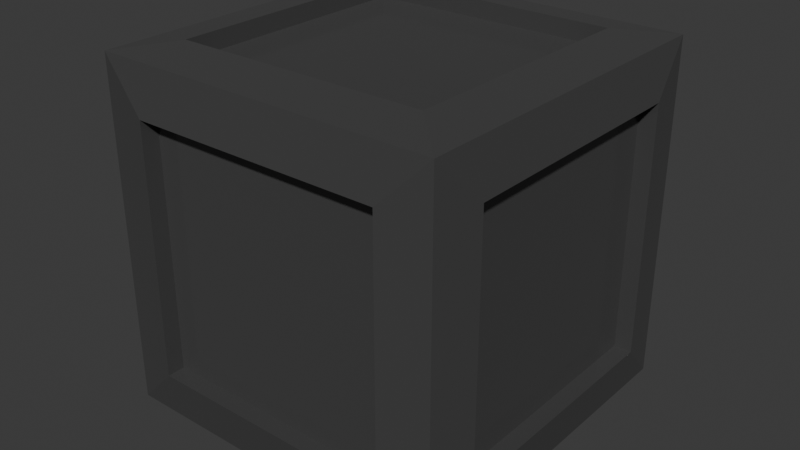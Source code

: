 # Source: puzzle_box.blend  (saved by Blender 4.0.36; exported with 4.5.12 LTS)
import bpy
from mathutils import Matrix  # noqa: F401  (used for matrix-valued properties, if any)

bpy.ops.wm.read_factory_settings(use_empty=True)
scene = bpy.context.scene
scene.name = 'Scene'

# ---- collections
col_collection = bpy.data.collections.new('Collection'); scene.collection.children.link(col_collection)

# ---- materials (node trees are filled in below, after node groups)
mat_material_001 = bpy.data.materials.new('Material.001')
mat_material_001.use_transparent_shadow = False

# ---- material node trees
mat_material_001.use_nodes = True; mat_material_001.node_tree.nodes.clear()
_N = mat_material_001.node_tree.nodes; _L = mat_material_001.node_tree.links
n0 = _N.new('ShaderNodeBsdfPrincipled'); n0.name = 'Principled BSDF'; n0.location = (10, 300)
n0.inputs[0].default_value = (0.1348, 0.1348, 0.1348, 1.0)
n0.inputs[1].default_value = 0.578
n0.inputs[2].default_value = 0.1284
n0.inputs[3].default_value = 1.0
n1 = _N.new('ShaderNodeOutputMaterial'); n1.name = 'Material Output'; n1.location = (300, 300)
_L.new(n0.outputs[0], n1.inputs[0])
n1.is_active_output = True

# ---- world
world_world = bpy.data.worlds.new('World'); scene.world = world_world
world_world.use_nodes = True; world_world.node_tree.nodes.clear()
_N = world_world.node_tree.nodes; _L = world_world.node_tree.links
n0 = _N.new('ShaderNodeOutputWorld'); n0.name = 'World Output'; n0.location = (300, 300)
n1 = _N.new('ShaderNodeBackground'); n1.name = 'Background'; n1.location = (10, 300)
n1.inputs[0].default_value = (0.05088, 0.05088, 0.05088, 1.0)
_L.new(n1.outputs[0], n0.inputs[0])
n0.is_active_output = True
world_world.color = (0.05088, 0.05088, 0.05088)
world_world.use_sun_shadow = False
world_world.sun_shadow_jitter_overblur = 0.0

# ---- meshes
me_cube_001 = bpy.data.meshes.new('Cube.001')
me_cube_001.from_pydata([(-1.0, -0.7725, -0.7725), (-1.0, -0.7725, 0.7725), (-1.0, 0.7725, 0.7725), (-1.0, 0.7725, -0.7725), (-0.7725, 1.0, -0.7725), (-0.7725, 1.0, 0.7725), (0.7725, 1.0, 0.7725), (0.7725, 1.0, -0.7725), (1.0, 0.7725, -0.7725), (1.0, 0.7725, 0.7725), (1.0, -0.7725, 0.7725), (1.0, -0.7725, -0.7725), (0.7725, -1.0, -0.7725), (0.7725, -1.0, 0.7725), (-0.7725, -1.0, 0.7725), (-0.7725, -1.0, -0.7725), (-0.7725, 0.7725, -1.0), (0.7725, 0.7725, -1.0), (0.7725, -0.7725, -1.0), (-0.7725, -0.7725, -1.0), (0.7725, 0.7725, 1.0), (-0.7725, 0.7725, 1.0), (-0.7725, -0.7725, 1.0), (0.7725, -0.7725, 1.0), (-1.062, 1.062, -1.062), (-1.062, -1.062, -1.062), (-1.062, -1.062, 1.062), (-1.062, 1.062, 1.062), (1.062, 1.062, -1.062), (1.062, 1.062, 1.062), (1.062, -1.062, -1.062), (1.062, -1.062, 1.062), (-1.108, -0.7725, -0.7725), (-1.108, -0.7725, 0.7725), (-1.108, 0.7725, -0.7725), (-1.108, 0.7725, 0.7725), (-0.7725, 1.108, 0.7725), (-0.7725, 1.108, -0.7725), (0.7725, 1.108, -0.7725), (0.7725, 1.108, 0.7725), (1.108, 0.7725, 0.7725), (1.108, 0.7725, -0.7725), (1.108, -0.7725, -0.7725), (1.108, -0.7725, 0.7725), (0.7725, -1.108, 0.7725), (0.7725, -1.108, -0.7725), (-0.7725, -1.108, -0.7725), (-0.7725, -1.108, 0.7725), (0.7725, 0.7725, -1.108), (-0.7725, 0.7725, -1.108), (-0.7725, -0.7725, -1.108), (0.7725, -0.7725, -1.108), (-0.7725, 0.7725, 1.108), (0.7725, 0.7725, 1.108), (0.7725, -0.7725, 1.108), (-0.7725, -0.7725, 1.108)], [], [(0, 1, 2, 3), (4, 5, 6, 7), (8, 9, 10, 11), (12, 13, 14, 15), (16, 17, 18, 19), (20, 21, 22, 23), (23, 22, 55, 54), (19, 18, 51, 50), (22, 21, 52, 55), (15, 14, 47, 46), (18, 17, 48, 51), (11, 10, 43, 42), (20, 23, 54, 53), (14, 13, 44, 47), (7, 6, 39, 38), (16, 19, 50, 49), (10, 9, 40, 43), (3, 2, 35, 34), (21, 20, 53, 52), (12, 15, 46, 45), (6, 5, 36, 39), (17, 16, 49, 48), (8, 11, 42, 41), (2, 1, 33, 35), (13, 12, 45, 44), (4, 7, 38, 37), (9, 8, 41, 40), (0, 3, 34, 32), (5, 4, 37, 36), (1, 0, 32, 33), (25, 26, 33, 32), (26, 27, 35, 33), (27, 24, 34, 35), (24, 25, 32, 34), (24, 27, 36, 37), (27, 29, 39, 36), (29, 28, 38, 39), (28, 24, 37, 38), (28, 29, 40, 41), (29, 31, 43, 40), (31, 30, 42, 43), (30, 28, 41, 42), (30, 31, 44, 45), (31, 26, 47, 44), (26, 25, 46, 47), (25, 30, 45, 46), (24, 28, 48, 49), (28, 30, 51, 48), (30, 25, 50, 51), (25, 24, 49, 50), (29, 27, 52, 53), (27, 26, 55, 52), (26, 31, 54, 55), (31, 29, 53, 54)])
_uv = me_cube_001.uv_layers.new(name='UVMap')
_uv.uv.foreach_set('vector', [0.4034, 0.02844, 0.5966, 0.02844, 0.5966, 0.2216, 0.4034, 0.2216, 0.4034, 0.2784, 0.5966, 0.2784, 0.5966, 0.4716, 0.4034, 0.4716, 0.4034, 0.5284, 0.5966, 0.5284, 0.5966, 0.7216, 0.4034, 0.7216, 0.4034, 0.7784, 0.5966, 0.7784, 0.5966, 0.9716, 0.4034, 0.9716, 0.1534, 0.5284, 0.3466, 0.5284, 0.3466, 0.7216, 0.1534, 0.7216, 0.6534, 0.5284, 0.8466, 0.5284, 0.8466, 0.7216, 0.6534, 0.7216, 0.6534, 0.7216, 0.8466, 0.7216, 0.8466, 0.7216, 0.6534, 0.7216, 0.1534, 0.7216, 0.3466, 0.7216, 0.3466, 0.7216, 0.1534, 0.7216, 0.8466, 0.7216, 0.8466, 0.5284, 0.8466, 0.5284, 0.8466, 0.7216, 0.4034, 0.9716, 0.5966, 0.9716, 0.5966, 0.9716, 0.4034, 0.9716, 0.3466, 0.7216, 0.3466, 0.5284, 0.3466, 0.5284, 0.3466, 0.7216, 0.4034, 0.7216, 0.5966, 0.7216, 0.5966, 0.7216, 0.4034, 0.7216, 0.6534, 0.5284, 0.6534, 0.7216, 0.6534, 0.7216, 0.6534, 0.5284, 0.5966, 0.9716, 0.5966, 0.7784, 0.5966, 0.7784, 0.5966, 0.9716, 0.4034, 0.4716, 0.5966, 0.4716, 0.5966, 0.4716, 0.4034, 0.4716, 0.1534, 0.5284, 0.1534, 0.7216, 0.1534, 0.7216, 0.1534, 0.5284, 0.5966, 0.7216, 0.5966, 0.5284, 0.5966, 0.5284, 0.5966, 0.7216, 0.4034, 0.2216, 0.5966, 0.2216, 0.5966, 0.2216, 0.4034, 0.2216, 0.8466, 0.5284, 0.6534, 0.5284, 0.6534, 0.5284, 0.8466, 0.5284, 0.4034, 0.7784, 0.4034, 0.9716, 0.4034, 0.9716, 0.4034, 0.7784, 0.5966, 0.4716, 0.5966, 0.2784, 0.5966, 0.2784, 0.5966, 0.4716, 0.3466, 0.5284, 0.1534, 0.5284, 0.1534, 0.5284, 0.3466, 0.5284, 0.4034, 0.5284, 0.4034, 0.7216, 0.4034, 0.7216, 0.4034, 0.5284, 0.5966, 0.2216, 0.5966, 0.02844, 0.5966, 0.02844, 0.5966, 0.2216, 0.5966, 0.7784, 0.4034, 0.7784, 0.4034, 0.7784, 0.5966, 0.7784, 0.4034, 0.2784, 0.4034, 0.4716, 0.4034, 0.4716, 0.4034, 0.2784, 0.5966, 0.5284, 0.4034, 0.5284, 0.4034, 0.5284, 0.5966, 0.5284, 0.4034, 0.02844, 0.4034, 0.2216, 0.4034, 0.2216, 0.4034, 0.02844, 0.5966, 0.2784, 0.4034, 0.2784, 0.4034, 0.2784, 0.5966, 0.2784, 0.5966, 0.02844, 0.4034, 0.02844, 0.4034, 0.02844, 0.5966, 0.02844, 0.375, 0.0, 0.625, 0.0, 0.5966, 0.02844, 0.4034, 0.02844, 0.625, 0.0, 0.625, 0.25, 0.5966, 0.2216, 0.5966, 0.02844, 0.625, 0.25, 0.375, 0.25, 0.4034, 0.2216, 0.5966, 0.2216, 0.375, 0.25, 0.375, 0.0, 0.4034, 0.02844, 0.4034, 0.2216, 0.375, 0.25, 0.625, 0.25, 0.5966, 0.2784, 0.4034, 0.2784, 0.625, 0.25, 0.625, 0.5, 0.5966, 0.4716, 0.5966, 0.2784, 0.625, 0.5, 0.375, 0.5, 0.4034, 0.4716, 0.5966, 0.4716, 0.375, 0.5, 0.375, 0.25, 0.4034, 0.2784, 0.4034, 0.4716, 0.375, 0.5, 0.625, 0.5, 0.5966, 0.5284, 0.4034, 0.5284, 0.625, 0.5, 0.625, 0.75, 0.5966, 0.7216, 0.5966, 0.5284, 0.625, 0.75, 0.375, 0.75, 0.4034, 0.7216, 0.5966, 0.7216, 0.375, 0.75, 0.375, 0.5, 0.4034, 0.5284, 0.4034, 0.7216, 0.375, 0.75, 0.625, 0.75, 0.5966, 0.7784, 0.4034, 0.7784, 0.625, 0.75, 0.625, 1.0, 0.5966, 0.9716, 0.5966, 0.7784, 0.625, 1.0, 0.375, 1.0, 0.4034, 0.9716, 0.5966, 0.9716, 0.375, 1.0, 0.375, 0.75, 0.4034, 0.7784, 0.4034, 0.9716, 0.125, 0.5, 0.375, 0.5, 0.3466, 0.5284, 0.1534, 0.5284, 0.375, 0.5, 0.375, 0.75, 0.3466, 0.7216, 0.3466, 0.5284, 0.375, 0.75, 0.125, 0.75, 0.1534, 0.7216, 0.3466, 0.7216, 0.125, 0.75, 0.125, 0.5, 0.1534, 0.5284, 0.1534, 0.7216, 0.625, 0.5, 0.875, 0.5, 0.8466, 0.5284, 0.6534, 0.5284, 0.875, 0.5, 0.875, 0.75, 0.8466, 0.7216, 0.8466, 0.5284, 0.875, 0.75, 0.625, 0.75, 0.6534, 0.7216, 0.8466, 0.7216, 0.625, 0.75, 0.625, 0.5, 0.6534, 0.5284, 0.6534, 0.7216])
me_cube_001.materials.append(mat_material_001)
me_cube_001.update()

# ---- objects
ob_cube = bpy.data.objects.new('Cube', me_cube_001)

# ---- transforms, parenting, visibility, modifiers, constraints
ob_cube.location = (0.0, 0.0, 1.0)

# ---- collection membership
col_collection.objects.link(ob_cube)

# ---- scene / render settings (as saved in the file)
scene.frame_start = 1; scene.frame_end = 250; scene.frame_set(1)
scene.render.engine = 'BLENDER_EEVEE_NEXT'
scene.cycles.sampling_pattern = 'TABULATED_SOBOL'
bpy.context.view_layer.update()

# ---- added for rendering (the .blend has no active camera and no usable light): camera, sun
cam_auto = bpy.data.cameras.new('AutoCamera')
cam_auto.lens = 50.0
cam_auto.sensor_width = 36.0
cam_auto.clip_end = 1000.0
ob_auto_camera = bpy.data.objects.new('AutoCamera', cam_auto)
scene.collection.objects.link(ob_auto_camera)
ob_auto_camera.location = (3.54972, -4.25967, 3.83978)
ob_auto_camera.rotation_euler = (1.09748, -7.21219e-08, 0.694738)
scene.camera = ob_auto_camera
light_auto_sun = bpy.data.lights.new('AutoSun', 'SUN')
light_auto_sun.energy = 3.0
light_auto_sun.angle = 0.0523599
ob_auto_sun = bpy.data.objects.new('AutoSun', light_auto_sun)
scene.collection.objects.link(ob_auto_sun)
ob_auto_sun.rotation_euler = (0.872665, 0.174533, 0.523599)
bpy.context.view_layer.update()
